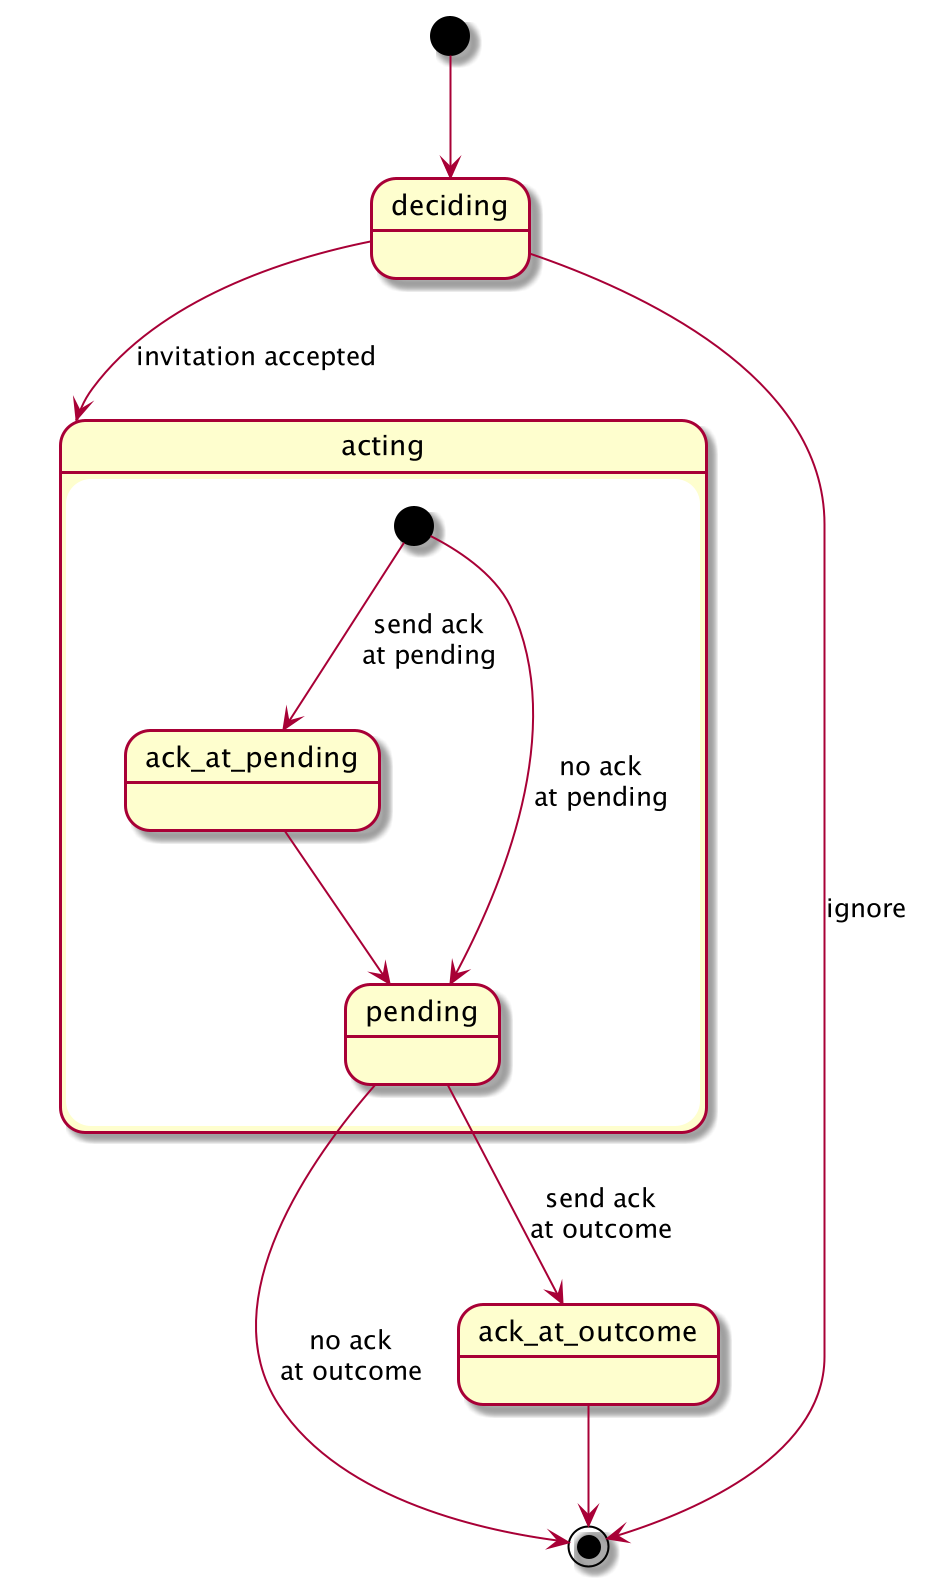

The diagram above was rendered by PlantUML. Its source (embedded in the PNG):
@startuml
scale 350 width
[*] --> deciding
deciding --> [*]: ignore
deciding --> acting: invitation accepted
state acting {
  [*] --> ack_at_pending: send ack\nat pending
  [*] --> pending: no ack\nat pending
  ack_at_pending --> pending
}
pending --> [*]: no ack\nat outcome
pending -->ack_at_outcome: send ack\nat outcome
ack_at_outcome --> [*]

@enduml